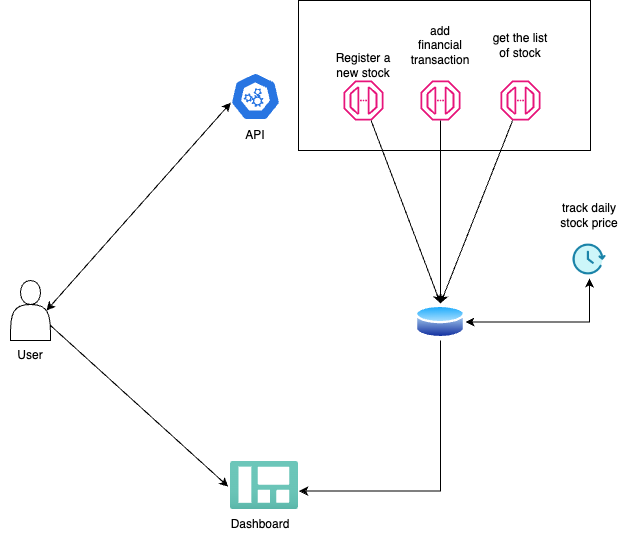

The diagram above was exported from draw.io. Its source (the exported page's mxGraphModel, read from the mxfile embedded in the PNG):
<mxGraphModel dx="1037" dy="590" grid="1" gridSize="10" guides="1" tooltips="1" connect="1" arrows="1" fold="1" page="1" pageScale="1" pageWidth="827" pageHeight="1169" math="0" shadow="0">
  <root>
    <mxCell id="0" />
    <mxCell id="1" parent="0" />
    <mxCell id="Bt12XFEMHYhlOBlWCHLS-24" value="" style="rounded=0;whiteSpace=wrap;html=1;" vertex="1" parent="1">
      <mxGeometry x="348" y="100" width="292" height="150" as="geometry" />
    </mxCell>
    <mxCell id="Bt12XFEMHYhlOBlWCHLS-2" value="" style="shape=actor;whiteSpace=wrap;html=1;" vertex="1" parent="1">
      <mxGeometry x="60" y="380" width="40" height="60" as="geometry" />
    </mxCell>
    <mxCell id="Bt12XFEMHYhlOBlWCHLS-3" value="" style="aspect=fixed;sketch=0;html=1;dashed=0;whitespace=wrap;fillColor=#2875E2;strokeColor=#ffffff;points=[[0.005,0.63,0],[0.1,0.2,0],[0.9,0.2,0],[0.5,0,0],[0.995,0.63,0],[0.72,0.99,0],[0.5,1,0],[0.28,0.99,0]];shape=mxgraph.kubernetes.icon2;prIcon=api" vertex="1" parent="1">
      <mxGeometry x="280" y="172" width="50" height="48" as="geometry" />
    </mxCell>
    <mxCell id="Bt12XFEMHYhlOBlWCHLS-4" value="" style="image;aspect=fixed;html=1;points=[];align=center;fontSize=12;image=img/lib/azure2/general/Dashboard.svg;" vertex="1" parent="1">
      <mxGeometry x="280" y="561" width="68" height="48" as="geometry" />
    </mxCell>
    <mxCell id="Bt12XFEMHYhlOBlWCHLS-5" value="" style="sketch=0;outlineConnect=0;fontColor=#232F3E;gradientColor=none;fillColor=#E7157B;strokeColor=none;dashed=0;verticalLabelPosition=bottom;verticalAlign=top;align=center;html=1;fontSize=12;fontStyle=0;aspect=fixed;pointerEvents=1;shape=mxgraph.aws4.endpoint;" vertex="1" parent="1">
      <mxGeometry x="550" y="180" width="40" height="40" as="geometry" />
    </mxCell>
    <mxCell id="Bt12XFEMHYhlOBlWCHLS-6" value="User" style="text;html=1;strokeColor=none;fillColor=none;align=center;verticalAlign=middle;whiteSpace=wrap;rounded=0;" vertex="1" parent="1">
      <mxGeometry x="50" y="440" width="60" height="30" as="geometry" />
    </mxCell>
    <mxCell id="Bt12XFEMHYhlOBlWCHLS-7" value="API" style="text;html=1;strokeColor=none;fillColor=none;align=center;verticalAlign=middle;whiteSpace=wrap;rounded=0;" vertex="1" parent="1">
      <mxGeometry x="275" y="220" width="60" height="30" as="geometry" />
    </mxCell>
    <mxCell id="Bt12XFEMHYhlOBlWCHLS-8" value="Dashboard" style="text;html=1;strokeColor=none;fillColor=none;align=center;verticalAlign=middle;whiteSpace=wrap;rounded=0;" vertex="1" parent="1">
      <mxGeometry x="280" y="609" width="60" height="30" as="geometry" />
    </mxCell>
    <mxCell id="Bt12XFEMHYhlOBlWCHLS-9" value="" style="sketch=0;outlineConnect=0;fontColor=#232F3E;gradientColor=none;fillColor=#E7157B;strokeColor=none;dashed=0;verticalLabelPosition=bottom;verticalAlign=top;align=center;html=1;fontSize=12;fontStyle=0;aspect=fixed;pointerEvents=1;shape=mxgraph.aws4.endpoint;" vertex="1" parent="1">
      <mxGeometry x="470" y="180" width="40" height="40" as="geometry" />
    </mxCell>
    <mxCell id="Bt12XFEMHYhlOBlWCHLS-11" value="" style="sketch=0;outlineConnect=0;fontColor=#232F3E;gradientColor=none;fillColor=#E7157B;strokeColor=none;dashed=0;verticalLabelPosition=bottom;verticalAlign=top;align=center;html=1;fontSize=12;fontStyle=0;aspect=fixed;pointerEvents=1;shape=mxgraph.aws4.endpoint;" vertex="1" parent="1">
      <mxGeometry x="393" y="180" width="40" height="40" as="geometry" />
    </mxCell>
    <mxCell id="Bt12XFEMHYhlOBlWCHLS-13" value="Register a new stock" style="text;html=1;strokeColor=none;fillColor=none;align=center;verticalAlign=middle;whiteSpace=wrap;rounded=0;" vertex="1" parent="1">
      <mxGeometry x="383" y="150" width="60" height="30" as="geometry" />
    </mxCell>
    <mxCell id="Bt12XFEMHYhlOBlWCHLS-14" value="add financial transaction" style="text;html=1;strokeColor=none;fillColor=none;align=center;verticalAlign=middle;whiteSpace=wrap;rounded=0;" vertex="1" parent="1">
      <mxGeometry x="460" y="130" width="60" height="30" as="geometry" />
    </mxCell>
    <mxCell id="Bt12XFEMHYhlOBlWCHLS-16" value="" style="endArrow=classic;startArrow=classic;html=1;rounded=0;exitX=0.9;exitY=0.5;exitDx=0;exitDy=0;exitPerimeter=0;entryX=0.005;entryY=0.63;entryDx=0;entryDy=0;entryPerimeter=0;" edge="1" parent="1" source="Bt12XFEMHYhlOBlWCHLS-2" target="Bt12XFEMHYhlOBlWCHLS-3">
      <mxGeometry width="50" height="50" relative="1" as="geometry">
        <mxPoint x="170" y="550" as="sourcePoint" />
        <mxPoint x="220" y="500" as="targetPoint" />
      </mxGeometry>
    </mxCell>
    <mxCell id="Bt12XFEMHYhlOBlWCHLS-17" value="" style="endArrow=classic;html=1;rounded=0;exitX=1;exitY=0.75;exitDx=0;exitDy=0;entryX=-0.033;entryY=0.523;entryDx=0;entryDy=0;entryPerimeter=0;" edge="1" parent="1" source="Bt12XFEMHYhlOBlWCHLS-2" target="Bt12XFEMHYhlOBlWCHLS-4">
      <mxGeometry width="50" height="50" relative="1" as="geometry">
        <mxPoint x="170" y="550" as="sourcePoint" />
        <mxPoint x="220" y="500" as="targetPoint" />
      </mxGeometry>
    </mxCell>
    <mxCell id="Bt12XFEMHYhlOBlWCHLS-18" value="" style="image;aspect=fixed;perimeter=ellipsePerimeter;html=1;align=center;shadow=0;dashed=0;spacingTop=3;image=img/lib/active_directory/database.svg;" vertex="1" parent="1">
      <mxGeometry x="465" y="403" width="50" height="37" as="geometry" />
    </mxCell>
    <mxCell id="Bt12XFEMHYhlOBlWCHLS-19" value="get the list of stock" style="text;html=1;strokeColor=none;fillColor=none;align=center;verticalAlign=middle;whiteSpace=wrap;rounded=0;" vertex="1" parent="1">
      <mxGeometry x="540" y="130" width="60" height="30" as="geometry" />
    </mxCell>
    <mxCell id="Bt12XFEMHYhlOBlWCHLS-21" value="" style="endArrow=classic;html=1;rounded=0;entryX=0.5;entryY=0;entryDx=0;entryDy=0;" edge="1" parent="1" source="Bt12XFEMHYhlOBlWCHLS-11" target="Bt12XFEMHYhlOBlWCHLS-18">
      <mxGeometry width="50" height="50" relative="1" as="geometry">
        <mxPoint x="420" y="230" as="sourcePoint" />
        <mxPoint x="450" y="350" as="targetPoint" />
      </mxGeometry>
    </mxCell>
    <mxCell id="Bt12XFEMHYhlOBlWCHLS-22" value="" style="endArrow=classic;html=1;rounded=0;entryX=0.5;entryY=0;entryDx=0;entryDy=0;" edge="1" parent="1" source="Bt12XFEMHYhlOBlWCHLS-9" target="Bt12XFEMHYhlOBlWCHLS-18">
      <mxGeometry width="50" height="50" relative="1" as="geometry">
        <mxPoint x="435" y="230" as="sourcePoint" />
        <mxPoint x="510" y="350" as="targetPoint" />
      </mxGeometry>
    </mxCell>
    <mxCell id="Bt12XFEMHYhlOBlWCHLS-23" value="" style="endArrow=classic;html=1;rounded=0;entryX=0.5;entryY=0;entryDx=0;entryDy=0;" edge="1" parent="1" source="Bt12XFEMHYhlOBlWCHLS-5" target="Bt12XFEMHYhlOBlWCHLS-18">
      <mxGeometry width="50" height="50" relative="1" as="geometry">
        <mxPoint x="504" y="230" as="sourcePoint" />
        <mxPoint x="600" y="390" as="targetPoint" />
      </mxGeometry>
    </mxCell>
    <mxCell id="Bt12XFEMHYhlOBlWCHLS-25" style="edgeStyle=orthogonalEdgeStyle;rounded=0;orthogonalLoop=1;jettySize=auto;html=1;exitX=0.5;exitY=1;exitDx=0;exitDy=0;entryX=1.009;entryY=0.617;entryDx=0;entryDy=0;entryPerimeter=0;" edge="1" parent="1" source="Bt12XFEMHYhlOBlWCHLS-18" target="Bt12XFEMHYhlOBlWCHLS-4">
      <mxGeometry relative="1" as="geometry" />
    </mxCell>
    <mxCell id="Bt12XFEMHYhlOBlWCHLS-26" value="" style="shape=image;html=1;verticalAlign=top;verticalLabelPosition=bottom;labelBackgroundColor=#ffffff;imageAspect=0;aspect=fixed;image=https://cdn3.iconfinder.com/data/icons/customer-experience-1/32/24_Hours-128.png" vertex="1" parent="1">
      <mxGeometry x="620" y="340" width="38" height="38" as="geometry" />
    </mxCell>
    <mxCell id="Bt12XFEMHYhlOBlWCHLS-29" value="" style="endArrow=classic;startArrow=classic;html=1;rounded=0;edgeStyle=orthogonalEdgeStyle;exitX=1;exitY=0.5;exitDx=0;exitDy=0;entryX=0.5;entryY=1;entryDx=0;entryDy=0;" edge="1" parent="1" source="Bt12XFEMHYhlOBlWCHLS-18" target="Bt12XFEMHYhlOBlWCHLS-26">
      <mxGeometry width="50" height="50" relative="1" as="geometry">
        <mxPoint x="610" y="450" as="sourcePoint" />
        <mxPoint x="660" y="400" as="targetPoint" />
      </mxGeometry>
    </mxCell>
    <mxCell id="Bt12XFEMHYhlOBlWCHLS-30" value="track daily stock price" style="text;html=1;strokeColor=none;fillColor=none;align=center;verticalAlign=middle;whiteSpace=wrap;rounded=0;" vertex="1" parent="1">
      <mxGeometry x="609" y="300" width="60" height="30" as="geometry" />
    </mxCell>
  </root>
</mxGraphModel>